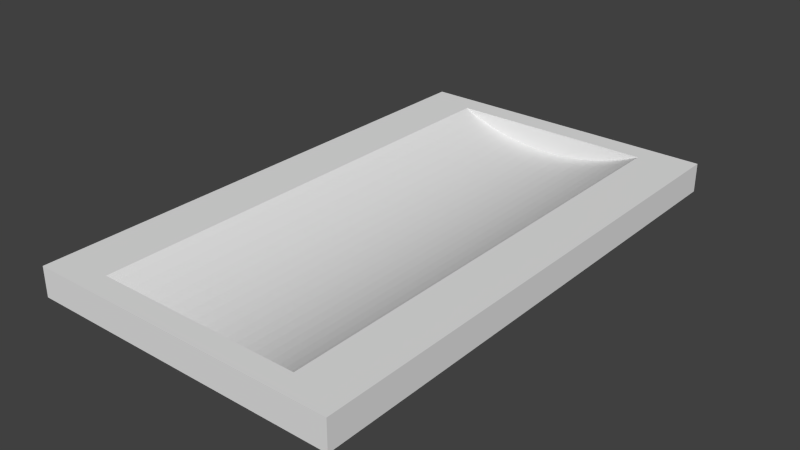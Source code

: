 # Source: halogen.blend  (saved by Blender 2.71.0; exported with 4.5.12 LTS)
import bpy
from mathutils import Matrix  # noqa: F401  (used for matrix-valued properties, if any)

bpy.ops.wm.read_factory_settings(use_empty=True)
scene = bpy.context.scene
scene.name = 'Scene'

# ---- collections
col_collection_1 = bpy.data.collections.new('Collection 1'); scene.collection.children.link(col_collection_1)

# ---- materials (node trees are filled in below, after node groups)
mat_material = bpy.data.materials.new('Material')
mat_material.alpha_threshold = 0.0
mat_material.use_transparent_shadow = False
mat_material.roughness = 0.5
mat_material.line_color = (0.0, 0.0, 0.0, 1.0)

# ---- material node trees

# ---- world
world_world = bpy.data.worlds.new('World'); scene.world = world_world
world_world.color = (0.05088, 0.05088, 0.05088)
world_world.use_sun_shadow = False
world_world.sun_shadow_jitter_overblur = 0.0
world_world.cycles.sampling_method = 'MANUAL'
world_world.cycles.sample_map_resolution = 256

# ---- meshes
me_cube_001 = bpy.data.meshes.new('Cube.001')
me_cube_001.from_pydata([(0.6665, -1.528, 0.09385), (-0.6667, 1.528, 0.09385), (0.6665, 1.528, 0.09385), (-0.6667, -1.528, 0.09385), (0.6382, 1.528, 0.08019), (0.6382, -1.528, 0.08019), (0.5681, -1.528, 0.05058), (0.4966, -1.528, 0.02444), (0.424, -1.528, 0.001844), (0.3503, -1.528, -0.01716), (0.2758, -1.528, -0.03254), (0.2006, -1.528, -0.04423), (0.125, -1.528, -0.05223), (0.04903, -1.528, -0.0565), (-0.02705, -1.528, -0.05704), (-0.1031, -1.528, -0.05384), (-0.1788, -1.528, -0.04692), (-0.2542, -1.528, -0.03629), (-0.3289, -1.528, -0.02198), (-0.4028, -1.528, -0.00402), (-0.4758, -1.528, 0.01755), (-0.5476, -1.528, 0.04267), (-0.6181, -1.528, 0.07128), (0.5681, 1.528, 0.05058), (-0.6181, 1.528, 0.07128), (-0.5476, 1.528, 0.04267), (-0.4758, 1.528, 0.01755), (-0.4028, 1.528, -0.004018), (-0.3289, 1.528, -0.02198), (-0.2542, 1.528, -0.03629), (-0.1788, 1.528, -0.04692), (-0.1031, 1.528, -0.05384), (-0.02705, 1.528, -0.05703), (0.04903, 1.528, -0.0565), (0.125, 1.528, -0.05222), (0.2006, 1.528, -0.04423), (0.2758, 1.528, -0.03253), (0.3503, 1.528, -0.01716), (0.424, 1.528, 0.001845), (0.4966, 1.528, 0.02445)], [], [(0, 2, 4, 5), (3, 0, 5, 6, 7, 8, 9, 10, 11, 12, 13, 14, 15, 16, 17, 18, 19, 20, 21, 22), (4, 23, 6, 5), (2, 1, 24, 25, 26, 27, 28, 29, 30, 31, 32, 33, 34, 35, 36, 37, 38, 39, 23, 4), (1, 3, 22, 24), (25, 24, 22, 21), (26, 25, 21, 20), (27, 26, 20, 19), (28, 27, 19, 18), (29, 28, 18, 17), (30, 29, 17, 16), (31, 30, 16, 15), (32, 31, 15, 14), (33, 32, 14, 13), (34, 33, 13, 12), (35, 34, 12, 11), (36, 35, 11, 10), (37, 36, 10, 9), (38, 37, 9, 8), (39, 38, 8, 7), (23, 39, 7, 6)])
me_cube_001.materials.append(mat_material)
me_cube_001.use_remesh_preserve_volume = False
me_cube_001.use_remesh_preserve_attributes = False
me_cube_001.use_mirror_vertex_groups = False
me_cube_001.update()
me_cube = bpy.data.meshes.new('Cube')
me_cube.from_pydata([(1.0, 1.674, -0.09385), (1.0, -1.674, -0.09385), (-1.0, -1.674, -0.09385), (-1.0, 1.674, -0.09385), (1.0, 1.674, 0.09385), (-1.0, 1.674, 0.09385), (1.0, -1.674, 0.09385), (-1.0, -1.674, 0.09385), (0.6665, -1.528, 0.09385), (-0.6667, 1.528, 0.09385), (0.6665, 1.528, 0.09385), (-0.6667, -1.528, 0.09385)], [], [(0, 1, 2, 3), (4, 0, 3, 5), (0, 4, 6, 1), (1, 6, 7, 2), (2, 7, 5, 3), (8, 6, 4, 5, 9, 10), (11, 9, 5, 7, 6, 8)])
me_cube.materials.append(mat_material)
me_cube.use_remesh_preserve_volume = False
me_cube.use_remesh_preserve_attributes = False
me_cube.use_mirror_vertex_groups = False
me_cube.update()

# ---- objects
ob_dome = bpy.data.objects.new('dome', me_cube_001)
ob_plinth = bpy.data.objects.new('plinth', me_cube)

# ---- transforms, parenting, visibility, modifiers, constraints
ob_dome.location = (0.0, 0.0, 0.0)
ob_dome.lock_rotations_4d = False
ob_dome.empty_display_type = 'ARROWS'
ob_dome.lineart.crease_threshold = 0.0
ob_plinth.location = (0.0, 0.0, 0.0)
ob_plinth.lock_rotations_4d = False
ob_plinth.empty_display_type = 'ARROWS'
ob_plinth.lineart.crease_threshold = 0.0

# ---- collection membership
col_collection_1.objects.link(ob_dome)
col_collection_1.objects.link(ob_plinth)

# ---- scene / render settings (as saved in the file)
scene.frame_start = 1; scene.frame_end = 250; scene.frame_set(1)
scene.render.engine = 'BLENDER_EEVEE_NEXT'
scene.render.resolution_percentage = 50
scene.render.dither_intensity = 0.0
scene.cycles.use_denoising = False
scene.cycles.samples = 10
scene.cycles.sampling_pattern = 'TABULATED_SOBOL'
scene.cycles.light_sampling_threshold = 0.0
scene.cycles.use_adaptive_sampling = False
scene.cycles.use_light_tree = False
scene.cycles.blur_glossy = 0.0
scene.cycles.volume_bounces = 1
scene.cycles.pixel_filter_type = 'GAUSSIAN'
scene.cycles.sample_clamp_indirect = 0.0
scene.view_settings.view_transform = 'Standard'
bpy.context.view_layer.update()

# ---- added for rendering (the .blend has no active camera and no usable light): camera, sun
cam_auto = bpy.data.cameras.new('AutoCamera')
cam_auto.lens = 50.0
cam_auto.sensor_width = 36.0
cam_auto.clip_end = 1000.0
ob_auto_camera = bpy.data.objects.new('AutoCamera', cam_auto)
scene.collection.objects.link(ob_auto_camera)
ob_auto_camera.location = (3.61251, -4.33502, 2.89001)
ob_auto_camera.rotation_euler = (1.09748, -7.21219e-08, 0.694738)
scene.camera = ob_auto_camera
light_auto_sun = bpy.data.lights.new('AutoSun', 'SUN')
light_auto_sun.energy = 3.0
light_auto_sun.angle = 0.0523599
ob_auto_sun = bpy.data.objects.new('AutoSun', light_auto_sun)
scene.collection.objects.link(ob_auto_sun)
ob_auto_sun.rotation_euler = (0.872665, 0.174533, 0.523599)
bpy.context.view_layer.update()
